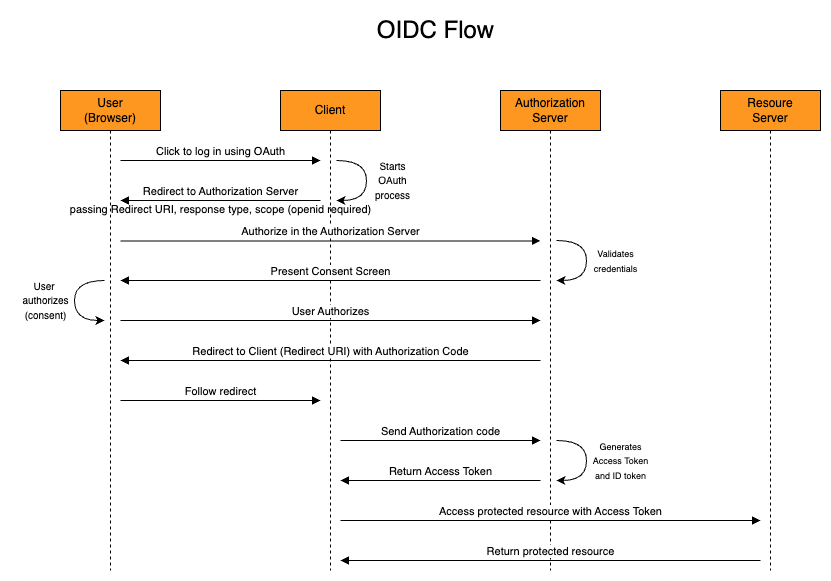

The diagram above was exported from draw.io. Its source (the exported page's mxGraphModel, read from the mxfile embedded in the PNG):
<mxGraphModel dx="847" dy="658" grid="1" gridSize="10" guides="1" tooltips="1" connect="1" arrows="1" fold="1" page="1" pageScale="1" pageWidth="850" pageHeight="1100" math="0" shadow="0">
  <root>
    <mxCell id="0" />
    <mxCell id="1" parent="0" />
    <mxCell id="aM9ryv3xv72pqoxQDRHE-1" value="User&lt;div&gt;(Browser)&lt;/div&gt;" style="shape=umlLifeline;perimeter=lifelinePerimeter;whiteSpace=wrap;html=1;container=0;dropTarget=0;collapsible=0;recursiveResize=0;outlineConnect=0;portConstraint=eastwest;newEdgeStyle={&quot;edgeStyle&quot;:&quot;elbowEdgeStyle&quot;,&quot;elbow&quot;:&quot;vertical&quot;,&quot;curved&quot;:0,&quot;rounded&quot;:0};fillColor=#FD971F;" parent="1" vertex="1">
      <mxGeometry x="50" y="120" width="100" height="480" as="geometry" />
    </mxCell>
    <mxCell id="aM9ryv3xv72pqoxQDRHE-5" value="Client" style="shape=umlLifeline;perimeter=lifelinePerimeter;whiteSpace=wrap;html=1;container=0;dropTarget=0;collapsible=0;recursiveResize=0;outlineConnect=0;portConstraint=eastwest;newEdgeStyle={&quot;edgeStyle&quot;:&quot;elbowEdgeStyle&quot;,&quot;elbow&quot;:&quot;vertical&quot;,&quot;curved&quot;:0,&quot;rounded&quot;:0};fillColor=#FD971F;" parent="1" vertex="1">
      <mxGeometry x="270" y="120" width="100" height="480" as="geometry" />
    </mxCell>
    <mxCell id="aM9ryv3xv72pqoxQDRHE-7" value="Click to log in using OAuth" style="html=1;verticalAlign=bottom;endArrow=block;edgeStyle=elbowEdgeStyle;elbow=horizontal;curved=0;rounded=0;" parent="1" edge="1">
      <mxGeometry relative="1" as="geometry">
        <mxPoint x="110" y="190" as="sourcePoint" />
        <Array as="points">
          <mxPoint x="190" y="190" />
        </Array>
        <mxPoint x="310" y="190" as="targetPoint" />
        <mxPoint as="offset" />
      </mxGeometry>
    </mxCell>
    <mxCell id="aM9ryv3xv72pqoxQDRHE-9" value="Redirect to Authorization Server" style="html=1;verticalAlign=bottom;endArrow=block;edgeStyle=elbowEdgeStyle;elbow=vertical;curved=0;rounded=0;" parent="1" edge="1">
      <mxGeometry relative="1" as="geometry">
        <mxPoint x="310" y="230" as="sourcePoint" />
        <Array as="points">
          <mxPoint x="200" y="230" />
        </Array>
        <mxPoint x="110" y="230" as="targetPoint" />
        <mxPoint as="offset" />
      </mxGeometry>
    </mxCell>
    <mxCell id="0rYxcgfipJoAu7dUKTon-1" value="Authorization&lt;div&gt;Server&lt;/div&gt;" style="shape=umlLifeline;perimeter=lifelinePerimeter;whiteSpace=wrap;html=1;container=0;dropTarget=0;collapsible=0;recursiveResize=0;outlineConnect=0;portConstraint=eastwest;newEdgeStyle={&quot;edgeStyle&quot;:&quot;elbowEdgeStyle&quot;,&quot;elbow&quot;:&quot;vertical&quot;,&quot;curved&quot;:0,&quot;rounded&quot;:0};fillColor=#FD971F;" parent="1" vertex="1">
      <mxGeometry x="490" y="120" width="100" height="480" as="geometry" />
    </mxCell>
    <mxCell id="0rYxcgfipJoAu7dUKTon-3" value="Authorize in the Authorization Server" style="html=1;verticalAlign=bottom;endArrow=block;edgeStyle=elbowEdgeStyle;elbow=vertical;curved=0;rounded=0;" parent="1" edge="1">
      <mxGeometry relative="1" as="geometry">
        <mxPoint x="110" y="270.43" as="sourcePoint" />
        <Array as="points">
          <mxPoint x="190" y="270.43" />
        </Array>
        <mxPoint x="530" y="270.43" as="targetPoint" />
      </mxGeometry>
    </mxCell>
    <mxCell id="0rYxcgfipJoAu7dUKTon-5" value="Present Consent Screen" style="html=1;verticalAlign=bottom;endArrow=block;edgeStyle=elbowEdgeStyle;elbow=vertical;curved=0;rounded=0;" parent="1" edge="1">
      <mxGeometry relative="1" as="geometry">
        <mxPoint x="530" y="310" as="sourcePoint" />
        <Array as="points">
          <mxPoint x="420" y="310" />
        </Array>
        <mxPoint x="110" y="310" as="targetPoint" />
        <mxPoint as="offset" />
      </mxGeometry>
    </mxCell>
    <mxCell id="0rYxcgfipJoAu7dUKTon-6" value="&lt;div&gt;&lt;span style=&quot;background-color: transparent; color: light-dark(rgb(0, 0, 0), rgb(255, 255, 255)); font-size: 9px;&quot;&gt;Validates&lt;/span&gt;&lt;/div&gt;&lt;div&gt;&lt;span style=&quot;background-color: transparent; color: light-dark(rgb(0, 0, 0), rgb(255, 255, 255)); font-size: 9px;&quot;&gt;credentials&lt;/span&gt;&lt;/div&gt;" style="text;html=1;align=center;verticalAlign=middle;resizable=0;points=[];autosize=1;strokeColor=none;fillColor=none;" parent="1" vertex="1">
      <mxGeometry x="570" y="270" width="70" height="40" as="geometry" />
    </mxCell>
    <mxCell id="0rYxcgfipJoAu7dUKTon-8" value="Follow redirect" style="html=1;verticalAlign=bottom;endArrow=block;edgeStyle=elbowEdgeStyle;elbow=vertical;curved=0;rounded=0;" parent="1" edge="1">
      <mxGeometry relative="1" as="geometry">
        <mxPoint x="110" y="430" as="sourcePoint" />
        <Array as="points">
          <mxPoint x="190" y="430" />
        </Array>
        <mxPoint x="310" y="430" as="targetPoint" />
        <mxPoint as="offset" />
      </mxGeometry>
    </mxCell>
    <mxCell id="0rYxcgfipJoAu7dUKTon-17" value="" style="endArrow=classic;html=1;rounded=0;edgeStyle=orthogonalEdgeStyle;curved=1;" parent="1" edge="1">
      <mxGeometry width="50" height="50" relative="1" as="geometry">
        <mxPoint x="546.01" y="270" as="sourcePoint" />
        <mxPoint x="546" y="310" as="targetPoint" />
        <Array as="points">
          <mxPoint x="576" y="270" />
          <mxPoint x="576" y="310" />
        </Array>
      </mxGeometry>
    </mxCell>
    <mxCell id="0rYxcgfipJoAu7dUKTon-32" value="" style="endArrow=classic;html=1;rounded=0;edgeStyle=orthogonalEdgeStyle;curved=1;" parent="1" edge="1">
      <mxGeometry width="50" height="50" relative="1" as="geometry">
        <mxPoint x="326.01" y="190" as="sourcePoint" />
        <mxPoint x="326" y="230" as="targetPoint" />
        <Array as="points">
          <mxPoint x="356" y="190" />
          <mxPoint x="356" y="230" />
        </Array>
      </mxGeometry>
    </mxCell>
    <mxCell id="0rYxcgfipJoAu7dUKTon-35" value="&lt;font style=&quot;font-size: 10px;&quot;&gt;Starts&lt;/font&gt;&lt;div&gt;&lt;font style=&quot;font-size: 10px;&quot;&gt;&lt;span style=&quot;background-color: transparent; color: light-dark(rgb(0, 0, 0), rgb(255, 255, 255));&quot;&gt;OAuth&lt;/span&gt;&lt;/font&gt;&lt;/div&gt;&lt;div&gt;&lt;font style=&quot;font-size: 10px;&quot;&gt;&lt;span style=&quot;background-color: transparent; color: light-dark(rgb(0, 0, 0), rgb(255, 255, 255));&quot;&gt;process&lt;/span&gt;&lt;/font&gt;&lt;/div&gt;" style="text;html=1;align=center;verticalAlign=middle;resizable=0;points=[];autosize=1;strokeColor=none;fillColor=none;" parent="1" vertex="1">
      <mxGeometry x="352" y="180" width="60" height="60" as="geometry" />
    </mxCell>
    <mxCell id="0rYxcgfipJoAu7dUKTon-55" value="&lt;font style=&quot;font-size: 24px;&quot;&gt;OIDC Flow&lt;/font&gt;" style="text;html=1;align=center;verticalAlign=middle;resizable=0;points=[];autosize=1;strokeColor=none;fillColor=none;" parent="1" vertex="1">
      <mxGeometry x="355" y="40" width="140" height="40" as="geometry" />
    </mxCell>
    <mxCell id="hWa70EAVB2XVJHtlrrot-1" value="Resoure&lt;div&gt;Server&lt;/div&gt;" style="shape=umlLifeline;perimeter=lifelinePerimeter;whiteSpace=wrap;html=1;container=0;dropTarget=0;collapsible=0;recursiveResize=0;outlineConnect=0;portConstraint=eastwest;newEdgeStyle={&quot;edgeStyle&quot;:&quot;elbowEdgeStyle&quot;,&quot;elbow&quot;:&quot;vertical&quot;,&quot;curved&quot;:0,&quot;rounded&quot;:0};fillColor=#FD971F;" parent="1" vertex="1">
      <mxGeometry x="710" y="120" width="100" height="480" as="geometry" />
    </mxCell>
    <mxCell id="hWa70EAVB2XVJHtlrrot-6" value="" style="endArrow=classic;html=1;rounded=0;edgeStyle=orthogonalEdgeStyle;curved=1;" parent="1" edge="1">
      <mxGeometry width="50" height="50" relative="1" as="geometry">
        <mxPoint x="94" y="310" as="sourcePoint" />
        <mxPoint x="93.99000000000001" y="350" as="targetPoint" />
        <Array as="points">
          <mxPoint x="64" y="310" />
          <mxPoint x="64" y="350" />
        </Array>
      </mxGeometry>
    </mxCell>
    <mxCell id="hWa70EAVB2XVJHtlrrot-7" value="&lt;div&gt;&lt;font style=&quot;font-size: 10px;&quot;&gt;&lt;span style=&quot;background-color: transparent; color: light-dark(rgb(0, 0, 0), rgb(255, 255, 255));&quot;&gt;&lt;font style=&quot;&quot;&gt;User&amp;nbsp;&lt;/font&gt;&lt;/span&gt;&lt;/font&gt;&lt;/div&gt;&lt;div&gt;&lt;font style=&quot;font-size: 10px;&quot;&gt;&lt;span style=&quot;background-color: transparent; color: light-dark(rgb(0, 0, 0), rgb(255, 255, 255));&quot;&gt;&lt;font style=&quot;&quot;&gt;authorizes&lt;/font&gt;&lt;/span&gt;&lt;/font&gt;&lt;/div&gt;&lt;div&gt;&lt;font style=&quot;font-size: 10px;&quot;&gt;&lt;span style=&quot;background-color: transparent; color: light-dark(rgb(0, 0, 0), rgb(255, 255, 255));&quot;&gt;&lt;font style=&quot;&quot;&gt;(consent)&lt;/font&gt;&lt;/span&gt;&lt;/font&gt;&lt;/div&gt;" style="text;html=1;align=center;verticalAlign=middle;resizable=0;points=[];autosize=1;strokeColor=none;fillColor=none;" parent="1" vertex="1">
      <mxGeometry y="300" width="70" height="60" as="geometry" />
    </mxCell>
    <mxCell id="hWa70EAVB2XVJHtlrrot-8" value="Send Authorization code" style="html=1;verticalAlign=bottom;endArrow=block;edgeStyle=elbowEdgeStyle;elbow=vertical;curved=0;rounded=0;" parent="1" edge="1">
      <mxGeometry relative="1" as="geometry">
        <mxPoint x="330" y="470" as="sourcePoint" />
        <Array as="points">
          <mxPoint x="410" y="470" />
        </Array>
        <mxPoint x="530" y="470" as="targetPoint" />
        <mxPoint as="offset" />
      </mxGeometry>
    </mxCell>
    <mxCell id="hWa70EAVB2XVJHtlrrot-9" value="Return Access Token" style="html=1;verticalAlign=bottom;endArrow=block;edgeStyle=elbowEdgeStyle;elbow=vertical;curved=0;rounded=0;" parent="1" edge="1">
      <mxGeometry relative="1" as="geometry">
        <mxPoint x="530" y="510" as="sourcePoint" />
        <Array as="points">
          <mxPoint x="450" y="510" />
        </Array>
        <mxPoint x="330" y="510" as="targetPoint" />
        <mxPoint as="offset" />
      </mxGeometry>
    </mxCell>
    <mxCell id="hWa70EAVB2XVJHtlrrot-10" value="&lt;div&gt;&lt;span style=&quot;background-color: transparent; color: light-dark(rgb(0, 0, 0), rgb(255, 255, 255)); font-size: 9px;&quot;&gt;Generates&lt;/span&gt;&lt;/div&gt;&lt;div&gt;&lt;span style=&quot;background-color: transparent; color: light-dark(rgb(0, 0, 0), rgb(255, 255, 255)); font-size: 9px;&quot;&gt;Access Token&lt;/span&gt;&lt;/div&gt;&lt;div&gt;&lt;span style=&quot;background-color: transparent; color: light-dark(rgb(0, 0, 0), rgb(255, 255, 255)); font-size: 9px;&quot;&gt;and ID token&lt;/span&gt;&lt;/div&gt;" style="text;html=1;align=center;verticalAlign=middle;resizable=0;points=[];autosize=1;strokeColor=none;fillColor=none;" parent="1" vertex="1">
      <mxGeometry x="570" y="460" width="80" height="60" as="geometry" />
    </mxCell>
    <mxCell id="hWa70EAVB2XVJHtlrrot-11" value="" style="endArrow=classic;html=1;rounded=0;edgeStyle=orthogonalEdgeStyle;curved=1;" parent="1" edge="1">
      <mxGeometry width="50" height="50" relative="1" as="geometry">
        <mxPoint x="546.01" y="470" as="sourcePoint" />
        <mxPoint x="546" y="510" as="targetPoint" />
        <Array as="points">
          <mxPoint x="576" y="470" />
          <mxPoint x="576" y="510" />
        </Array>
      </mxGeometry>
    </mxCell>
    <mxCell id="hWa70EAVB2XVJHtlrrot-12" value="Access protected resource with Access Token" style="html=1;verticalAlign=bottom;endArrow=block;edgeStyle=elbowEdgeStyle;elbow=vertical;curved=0;rounded=0;" parent="1" edge="1">
      <mxGeometry relative="1" as="geometry">
        <mxPoint x="330" y="550" as="sourcePoint" />
        <Array as="points">
          <mxPoint x="410" y="550" />
        </Array>
        <mxPoint x="750" y="550" as="targetPoint" />
        <mxPoint as="offset" />
      </mxGeometry>
    </mxCell>
    <mxCell id="hWa70EAVB2XVJHtlrrot-13" value="Return protected resource" style="html=1;verticalAlign=bottom;endArrow=block;edgeStyle=elbowEdgeStyle;elbow=vertical;curved=0;rounded=0;" parent="1" edge="1">
      <mxGeometry x="0.0016" relative="1" as="geometry">
        <mxPoint x="750" y="590" as="sourcePoint" />
        <Array as="points">
          <mxPoint x="670" y="590" />
        </Array>
        <mxPoint x="330" y="590" as="targetPoint" />
        <mxPoint as="offset" />
      </mxGeometry>
    </mxCell>
    <mxCell id="hWa70EAVB2XVJHtlrrot-15" value="User Authorizes" style="html=1;verticalAlign=bottom;endArrow=block;edgeStyle=elbowEdgeStyle;elbow=vertical;curved=0;rounded=0;" parent="1" edge="1">
      <mxGeometry relative="1" as="geometry">
        <mxPoint x="110" y="350" as="sourcePoint" />
        <Array as="points">
          <mxPoint x="190" y="350" />
        </Array>
        <mxPoint x="530" y="350" as="targetPoint" />
      </mxGeometry>
    </mxCell>
    <mxCell id="hWa70EAVB2XVJHtlrrot-19" value="Redirect to Client (Redirect URI) with Authorization Code" style="html=1;verticalAlign=bottom;endArrow=block;edgeStyle=elbowEdgeStyle;elbow=vertical;curved=0;rounded=0;" parent="1" edge="1">
      <mxGeometry relative="1" as="geometry">
        <mxPoint x="530" y="390" as="sourcePoint" />
        <Array as="points">
          <mxPoint x="420" y="390" />
        </Array>
        <mxPoint x="110" y="390" as="targetPoint" />
        <mxPoint as="offset" />
      </mxGeometry>
    </mxCell>
    <mxCell id="8Hr_fn08fYADKle4K0jw-2" value="&lt;span style=&quot;font-size: 11px;&quot;&gt;passing Redirect URI, response type, scope (openid required)&lt;/span&gt;" style="text;html=1;align=center;verticalAlign=middle;resizable=0;points=[];autosize=1;strokeColor=none;fillColor=none;" vertex="1" parent="1">
      <mxGeometry x="50" y="224" width="320" height="30" as="geometry" />
    </mxCell>
  </root>
</mxGraphModel>